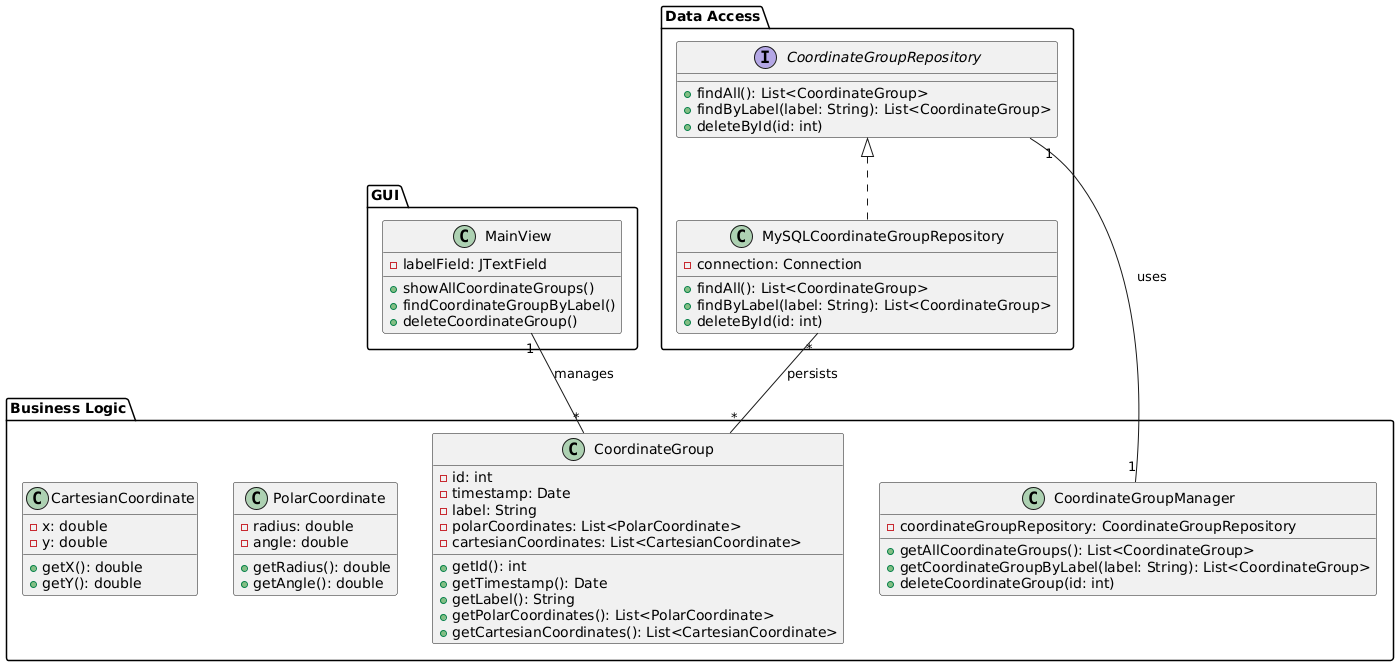

The diagram above was rendered by PlantUML. Its source (embedded in the PNG):
@startuml
package "GUI" {
  class MainView {
    - labelField: JTextField
    + showAllCoordinateGroups()
    + findCoordinateGroupByLabel()
    + deleteCoordinateGroup()
  }
}

package "Business Logic" {
  class CoordinateGroupManager {
    - coordinateGroupRepository: CoordinateGroupRepository
    + getAllCoordinateGroups(): List<CoordinateGroup>
    + getCoordinateGroupByLabel(label: String): List<CoordinateGroup>
    + deleteCoordinateGroup(id: int)
  }

  class CoordinateGroup {
    - id: int
    - timestamp: Date
    - label: String
    - polarCoordinates: List<PolarCoordinate>
    - cartesianCoordinates: List<CartesianCoordinate>
    + getId(): int
    + getTimestamp(): Date
    + getLabel(): String
    + getPolarCoordinates(): List<PolarCoordinate>
    + getCartesianCoordinates(): List<CartesianCoordinate>
  }

  class PolarCoordinate {
    - radius: double
    - angle: double
    + getRadius(): double
    + getAngle(): double
  }

  class CartesianCoordinate {
    - x: double
    - y: double
    + getX(): double
    + getY(): double
  }
}

package "Data Access" {
  interface CoordinateGroupRepository {
    + findAll(): List<CoordinateGroup>
    + findByLabel(label: String): List<CoordinateGroup>
    + deleteById(id: int)
  }
  class MySQLCoordinateGroupRepository implements CoordinateGroupRepository {
    - connection: Connection

    + findAll(): List<CoordinateGroup>
    + findByLabel(label: String): List<CoordinateGroup>
    + deleteById(id: int)
  }
}



MainView "1" -- "*" CoordinateGroup : manages

CoordinateGroupManager "1" -- "1" CoordinateGroupRepository : uses

MySQLCoordinateGroupRepository "*" -- "*" CoordinateGroup : persists
@enduml